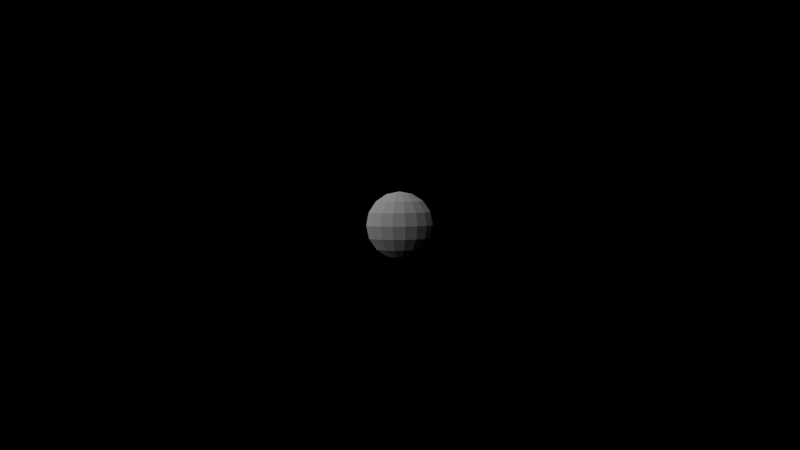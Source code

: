 # Source: skysphere.blend  (saved by Blender 2.63.14; exported with 4.5.12 LTS)
import bpy
from mathutils import Matrix  # noqa: F401  (used for matrix-valued properties, if any)

bpy.ops.wm.read_factory_settings(use_empty=True)
scene = bpy.context.scene
scene.name = 'Scene'

# ---- collections
col_collection_1 = bpy.data.collections.new('Collection 1'); scene.collection.children.link(col_collection_1)

# ---- world
world_world = bpy.data.worlds.new('World'); scene.world = world_world
world_world.color = (0.0, 0.0, 0.0)
world_world.use_sun_shadow = False
world_world.sun_shadow_jitter_overblur = 0.0
world_world.cycles.sampling_method = 'MANUAL'
world_world.cycles.sample_map_resolution = 256

# ---- cameras
cam_camera = bpy.data.cameras.new('Camera')
cam_camera.clip_end = 100.0
cam_camera.lens = 35.0
cam_camera.sensor_width = 32.0
cam_camera.sensor_height = 18.0
cam_camera.ortho_scale = 7.314
cam_camera.dof.focus_distance = 0.0
cam_camera.dof.aperture_fstop = 128.0

# ---- lights
light_lamp = bpy.data.lights.new('Lamp', 'SUN')
light_lamp.transmission_factor = 0.0
light_lamp.cutoff_distance = 30.0
light_lamp.use_shadow = False
light_lamp.angle = 1.571
light_lamp.energy = 1.0
light_lamp.shadow_buffer_clip_start = 1.001
light_lamp.shadow_soft_size = 1.0
light_lamp.shadow_cascade_max_distance = 1000.0
light_lamp.cycles.use_multiple_importance_sampling = False

# ---- meshes
me_sphere = bpy.data.meshes.new('Sphere')
me_sphere.from_pydata([(-0.3827, 0.0, 0.9239), (-0.7071, 0.0, 0.7071), (-1.0, 0.0, -4.371e-08), (-0.9239, 0.0, -0.3827), (-0.3827, 0.0, -0.9239), (-1.51e-07, 0.0, -1.0), (-0.3568, 0.1382, 0.9239), (-0.6594, 0.2554, 0.7071), (-0.8615, 0.3337, 0.3827), (-0.9325, 0.3612, -5.96e-08), (-0.8615, 0.3337, -0.3827), (-0.6594, 0.2554, -0.7071), (-0.3568, 0.1382, -0.9239), (-0.2828, 0.2578, 0.9239), (-0.5226, 0.4764, 0.7071), (-0.6828, 0.6224, 0.3827), (-0.739, 0.6737, -5.96e-08), (-0.6828, 0.6224, -0.3827), (-0.5226, 0.4764, -0.7071), (-0.2828, 0.2578, -0.9239), (-0.1706, 0.3426, 0.9239), (-0.3152, 0.633, 0.7071), (-0.4118, 0.827, 0.3827), (-0.4457, 0.8952, -5.96e-08), (-0.4118, 0.827, -0.3827), (-0.3152, 0.633, -0.7071), (-0.1706, 0.3426, -0.9239), (-0.03531, 0.3811, 0.9239), (-0.06524, 0.7041, 0.7071), (-0.08524, 0.9199, 0.3827), (-0.09227, 0.9957, -5.96e-08), (-0.08524, 0.9199, -0.3827), (-0.06524, 0.7041, -0.7071), (-0.03531, 0.3811, -0.9239), (-1.923e-07, -1.452e-07, 1.0), (0.1047, 0.3681, 0.9239), (0.1935, 0.6801, 0.7071), (0.2528, 0.8886, 0.3827), (0.2737, 0.9618, -5.96e-08), (0.2528, 0.8886, -0.3827), (0.1935, 0.6801, -0.7071), (0.1047, 0.3681, -0.9239), (0.2306, 0.3054, 0.9239), (0.4261, 0.5643, 0.7071), (0.5568, 0.7373, 0.3827), (0.6026, 0.798, -5.96e-08), (0.5568, 0.7373, -0.3827), (0.4261, 0.5643, -0.7071), (0.2306, 0.3054, -0.9239), (0.3254, 0.2015, 0.9239), (0.6012, 0.3722, 0.7071), (0.7855, 0.4864, 0.3827), (0.8502, 0.5264, -5.96e-08), (0.7855, 0.4864, -0.3827), (0.6012, 0.3722, -0.7071), (0.3254, 0.2015, -0.9239), (0.3762, 0.07032, 0.9239), (0.6951, 0.1299, 0.7071), (0.9081, 0.1698, 0.3827), (0.983, 0.1837, -5.96e-08), (0.9081, 0.1698, -0.3827), (0.6951, 0.1299, -0.7071), (0.3762, 0.07032, -0.9239), (0.3762, -0.07032, 0.9239), (0.6951, -0.1299, 0.7071), (0.9081, -0.1698, 0.3827), (0.983, -0.1837, -5.96e-08), (0.9081, -0.1698, -0.3827), (0.6951, -0.1299, -0.7071), (0.3762, -0.07032, -0.9239), (0.3254, -0.2015, 0.9239), (0.6012, -0.3722, 0.7071), (0.7855, -0.4864, 0.3827), (0.8502, -0.5264, -5.96e-08), (0.7855, -0.4864, -0.3827), (0.6012, -0.3722, -0.7071), (0.3254, -0.2015, -0.9239), (0.2306, -0.3054, 0.9239), (0.4261, -0.5643, 0.7071), (0.5568, -0.7373, 0.3827), (0.6026, -0.798, -5.96e-08), (0.5568, -0.7373, -0.3827), (0.4261, -0.5643, -0.7071), (0.2306, -0.3054, -0.9239), (0.1047, -0.3681, 0.9239), (0.1935, -0.6801, 0.7071), (0.2528, -0.8886, 0.3827), (0.2737, -0.9618, -5.96e-08), (0.2528, -0.8886, -0.3827), (0.1935, -0.6801, -0.7071), (0.1047, -0.3681, -0.9239), (-0.03531, -0.3811, 0.9239), (-0.06524, -0.7041, 0.7071), (-0.08525, -0.9199, 0.3827), (-0.09227, -0.9957, -5.96e-08), (-0.08525, -0.9199, -0.3827), (-0.06524, -0.7041, -0.7071), (-0.03531, -0.3811, -0.9239), (-0.1706, -0.3426, 0.9239), (-0.3152, -0.633, 0.7071), (-0.4118, -0.827, 0.3827), (-0.4457, -0.8952, -5.96e-08), (-0.4118, -0.827, -0.3827), (-0.3152, -0.633, -0.7071), (-0.1706, -0.3426, -0.9239), (-0.2828, -0.2578, 0.9239), (-0.5226, -0.4764, 0.7071), (-0.6828, -0.6224, 0.3827), (-0.739, -0.6737, -5.96e-08), (-0.6828, -0.6224, -0.3827), (-0.5226, -0.4764, -0.7071), (-0.2828, -0.2578, -0.9239), (-0.3568, -0.1382, 0.9239), (-0.6594, -0.2554, 0.7071), (-0.8615, -0.3337, 0.3827), (-0.9325, -0.3612, -5.96e-08), (-0.8615, -0.3337, -0.3827), (-0.6594, -0.2554, -0.7071), (-0.3568, -0.1382, -0.9239), (-0.9239, 2.98e-08, 0.3827), (-0.7071, -4.47e-08, -0.7071)], [], [(6, 0, 1, 7), (9, 2, 3, 10), (15, 8, 9, 16), (18, 11, 12, 19), (14, 7, 8, 15), (17, 10, 11, 18), (13, 6, 7, 14), (16, 9, 10, 17), (22, 15, 16, 23), (25, 18, 19, 26), (21, 14, 15, 22), (24, 17, 18, 25), (20, 13, 14, 21), (23, 16, 17, 24), (29, 22, 23, 30), (32, 25, 26, 33), (28, 21, 22, 29), (31, 24, 25, 32), (27, 20, 21, 28), (30, 23, 24, 31), (37, 29, 30, 38), (40, 32, 33, 41), (36, 28, 29, 37), (39, 31, 32, 40), (35, 27, 28, 36), (38, 30, 31, 39), (44, 37, 38, 45), (47, 40, 41, 48), (43, 36, 37, 44), (46, 39, 40, 47), (42, 35, 36, 43), (45, 38, 39, 46), (51, 44, 45, 52), (54, 47, 48, 55), (50, 43, 44, 51), (53, 46, 47, 54), (49, 42, 43, 50), (52, 45, 46, 53), (58, 51, 52, 59), (61, 54, 55, 62), (57, 50, 51, 58), (60, 53, 54, 61), (56, 49, 50, 57), (59, 52, 53, 60), (65, 58, 59, 66), (68, 61, 62, 69), (64, 57, 58, 65), (67, 60, 61, 68), (63, 56, 57, 64), (66, 59, 60, 67), (72, 65, 66, 73), (75, 68, 69, 76), (71, 64, 65, 72), (74, 67, 68, 75), (70, 63, 64, 71), (73, 66, 67, 74), (79, 72, 73, 80), (82, 75, 76, 83), (78, 71, 72, 79), (81, 74, 75, 82), (77, 70, 71, 78), (80, 73, 74, 81), (86, 79, 80, 87), (89, 82, 83, 90), (85, 78, 79, 86), (88, 81, 82, 89), (84, 77, 78, 85), (87, 80, 81, 88), (93, 86, 87, 94), (96, 89, 90, 97), (92, 85, 86, 93), (95, 88, 89, 96), (91, 84, 85, 92), (94, 87, 88, 95), (100, 93, 94, 101), (103, 96, 97, 104), (99, 92, 93, 100), (102, 95, 96, 103), (98, 91, 92, 99), (101, 94, 95, 102), (107, 100, 101, 108), (110, 103, 104, 111), (106, 99, 100, 107), (109, 102, 103, 110), (105, 98, 99, 106), (108, 101, 102, 109), (114, 107, 108, 115), (117, 110, 111, 118), (113, 106, 107, 114), (116, 109, 110, 117), (112, 105, 106, 113), (115, 108, 109, 116), (12, 4, 5), (34, 0, 6), (8, 119, 2, 9), (11, 120, 4, 12), (7, 1, 119, 8), (10, 3, 120, 11), (19, 12, 5), (34, 6, 13), (26, 19, 5), (34, 13, 20), (33, 26, 5), (34, 20, 27), (41, 33, 5), (34, 27, 35), (48, 41, 5), (34, 35, 42), (55, 48, 5), (34, 42, 49), (62, 55, 5), (34, 49, 56), (69, 62, 5), (34, 56, 63), (76, 69, 5), (34, 63, 70), (83, 76, 5), (34, 70, 77), (90, 83, 5), (34, 77, 84), (97, 90, 5), (34, 84, 91), (104, 97, 5), (34, 91, 98), (111, 104, 5), (34, 98, 105), (118, 111, 5), (34, 105, 112), (4, 118, 5), (34, 112, 0), (119, 114, 115, 2), (120, 117, 118, 4), (1, 113, 114, 119), (3, 116, 117, 120), (0, 112, 113, 1), (2, 115, 116, 3)])
_uv = me_sphere.uv_layers.new(name='UVMap')
_uv.uv.foreach_set('vector', [0.25, 0.6006, 0.2314, 0.5977, 0.2163, 0.6992, 0.2544, 0.7061, 0.6743, 0.01758, 0.5918, 0.1016, 0.6436, 0.2344, 0.6987, 0.1807, 0.3184, 0.7998, 0.2593, 0.832, 0.2676, 1.0, 0.3564, 0.9502, 0.7524, 0.2949, 0.7153, 0.3027, 0.73, 0.4033, 0.7485, 0.4004, 0.291, 0.6875, 0.2544, 0.7061, 0.2593, 0.832, 0.3184, 0.7998, 0.7598, 0.1699, 0.6987, 0.1807, 0.7153, 0.3027, 0.7524, 0.2949, 0.2681, 0.5908, 0.25, 0.6006, 0.2544, 0.7061, 0.291, 0.6875, 0.7666, 0.0, 0.6743, 0.01758, 0.6987, 0.1807, 0.7598, 0.1699, 0.3672, 0.7275, 0.3184, 0.7998, 0.3564, 0.9502, 0.4307, 0.8408, 0.7891, 0.3154, 0.7524, 0.2949, 0.7485, 0.4004, 0.7661, 0.4111, 0.3208, 0.6406, 0.291, 0.6875, 0.3184, 0.7998, 0.3672, 0.7275, 0.8188, 0.2041, 0.7598, 0.1699, 0.7524, 0.2949, 0.7891, 0.3154, 0.2827, 0.5684, 0.2681, 0.5908, 0.291, 0.6875, 0.3208, 0.6406, 0.856, 0.05078, 0.7666, 0.0, 0.7598, 0.1699, 0.8188, 0.2041, 0.3999, 0.624, 0.3672, 0.7275, 0.4307, 0.8408, 0.4795, 0.6836, 0.8198, 0.3604, 0.7891, 0.3154, 0.7661, 0.4111, 0.7808, 0.4336, 0.3423, 0.5771, 0.3208, 0.6406, 0.3672, 0.7275, 0.3999, 0.624, 0.8672, 0.2783, 0.8188, 0.2041, 0.7891, 0.3154, 0.8198, 0.3604, 0.2925, 0.5371, 0.2827, 0.5684, 0.3208, 0.6406, 0.3423, 0.5771, 0.9297, 0.1631, 0.856, 0.05078, 0.8188, 0.2041, 0.8672, 0.2783, 0.4121, 0.5039, 0.3999, 0.624, 0.4795, 0.6836, 0.4971, 0.502, 0.8398, 0.4248, 0.8198, 0.3604, 0.7808, 0.4336, 0.7905, 0.4648, 0.3486, 0.502, 0.3423, 0.5771, 0.3999, 0.624, 0.4121, 0.5039, 0.8989, 0.3828, 0.8672, 0.2783, 0.8198, 0.3604, 0.8398, 0.4248, 0.2959, 0.501, 0.2925, 0.5371, 0.3423, 0.5771, 0.3486, 0.502, 0.978, 0.3203, 0.9297, 0.1631, 0.8672, 0.2783, 0.8989, 0.3828, 0.4009, 0.3818, 0.4121, 0.5039, 0.4971, 0.502, 0.4805, 0.3184, 0.8467, 0.5, 0.8398, 0.4248, 0.7905, 0.4648, 0.7939, 0.501, 0.3413, 0.4277, 0.3486, 0.502, 0.4121, 0.5039, 0.4009, 0.3818, 0.9097, 0.5039, 0.8989, 0.3828, 0.8398, 0.4248, 0.8467, 0.5, 0.293, 0.4648, 0.2959, 0.501, 0.3486, 0.502, 0.3413, 0.4277, 0.9946, 0.502, 0.978, 0.3203, 0.8989, 0.3828, 0.9097, 0.5039, 0.3687, 0.2764, 0.4009, 0.3818, 0.4805, 0.3184, 0.4312, 0.1592, 0.8398, 0.5742, 0.8467, 0.5, 0.7939, 0.501, 0.79, 0.5381, 0.3228, 0.3633, 0.3413, 0.4277, 0.4009, 0.3818, 0.3687, 0.2764, 0.8979, 0.623, 0.9097, 0.5039, 0.8467, 0.5, 0.8398, 0.5742, 0.2832, 0.4326, 0.293, 0.4648, 0.3413, 0.4277, 0.3228, 0.3633, 0.9771, 0.6836, 0.9946, 0.502, 0.9097, 0.5039, 0.8979, 0.623, 0.3198, 0.2031, 0.3687, 0.2764, 0.4312, 0.1592, 0.3564, 0.04883, 0.8203, 0.6387, 0.8398, 0.5742, 0.79, 0.5381, 0.7803, 0.5693, 0.2925, 0.3164, 0.3228, 0.3633, 0.3687, 0.2764, 0.3198, 0.2031, 0.8652, 0.7266, 0.8979, 0.623, 0.8398, 0.5742, 0.8203, 0.6387, 0.2686, 0.4111, 0.2832, 0.4326, 0.3228, 0.3633, 0.2925, 0.3164, 0.9282, 0.8398, 0.9771, 0.6836, 0.8979, 0.623, 0.8652, 0.7266, 0.2612, 0.1689, 0.3198, 0.2031, 0.3564, 0.04883, 0.2671, 0.0, 0.79, 0.6855, 0.8203, 0.6387, 0.7803, 0.5693, 0.7656, 0.5908, 0.2559, 0.2939, 0.2925, 0.3164, 0.3198, 0.2031, 0.2612, 0.1689, 0.8159, 0.7988, 0.8652, 0.7266, 0.8203, 0.6387, 0.79, 0.6855, 0.251, 0.4004, 0.2686, 0.4111, 0.2925, 0.3164, 0.2559, 0.2939, 0.8545, 0.9502, 0.9282, 0.8398, 0.8652, 0.7266, 0.8159, 0.7988, 0.2002, 0.1807, 0.2612, 0.1689, 0.2671, 0.0, 0.1753, 0.01855, 0.7534, 0.7061, 0.79, 0.6855, 0.7656, 0.5908, 0.7476, 0.6006, 0.2183, 0.3027, 0.2559, 0.2939, 0.2612, 0.1689, 0.2002, 0.1807, 0.7573, 0.8311, 0.8159, 0.7988, 0.79, 0.6855, 0.7534, 0.7061, 0.2324, 0.4033, 0.251, 0.4004, 0.2559, 0.2939, 0.2183, 0.3027, 0.7661, 1.0, 0.8545, 0.9502, 0.8159, 0.7988, 0.7573, 0.8311, 0.1455, 0.2354, 0.2002, 0.1807, 0.1753, 0.01855, 0.09326, 0.1025, 0.7158, 0.6992, 0.7534, 0.7061, 0.7476, 0.6006, 0.7295, 0.5967, 0.1841, 0.335, 0.2183, 0.3027, 0.2002, 0.1807, 0.1455, 0.2354, 0.6968, 0.8193, 0.7573, 0.8311, 0.7534, 0.7061, 0.7158, 0.6992, 0.2158, 0.4189, 0.2324, 0.4033, 0.2183, 0.3027, 0.1841, 0.335, 0.6743, 0.9824, 0.7661, 1.0, 0.7573, 0.8311, 0.6968, 0.8193, 0.1045, 0.3252, 0.1455, 0.2354, 0.09326, 0.1025, 0.03223, 0.2402, 0.6816, 0.666, 0.7158, 0.6992, 0.7295, 0.5967, 0.7129, 0.5801, 0.1577, 0.3896, 0.1841, 0.335, 0.1455, 0.2354, 0.1045, 0.3252, 0.6421, 0.7637, 0.6968, 0.8193, 0.7158, 0.6992, 0.6816, 0.666, 0.2031, 0.4453, 0.2158, 0.4189, 0.1841, 0.335, 0.1577, 0.3896, 0.5923, 0.8994, 0.6743, 0.9824, 0.6968, 0.8193, 0.6421, 0.7637, 0.08252, 0.4375, 0.1045, 0.3252, 0.03223, 0.2402, 0.0, 0.4102, 0.6558, 0.6104, 0.6816, 0.666, 0.7129, 0.5801, 0.7007, 0.5527, 0.1436, 0.4609, 0.1577, 0.3896, 0.1045, 0.3252, 0.08252, 0.4375, 0.6016, 0.6729, 0.6421, 0.7637, 0.6816, 0.666, 0.6558, 0.6104, 0.1963, 0.4805, 0.2031, 0.4453, 0.1577, 0.3896, 0.1436, 0.4609, 0.5303, 0.7637, 0.5923, 0.8994, 0.6421, 0.7637, 0.6016, 0.6729, 0.08203, 0.5586, 0.08252, 0.4375, 0.0, 0.4102, 0.0, 0.5918, 0.6421, 0.5391, 0.6558, 0.6104, 0.7007, 0.5527, 0.6938, 0.5186, 0.1436, 0.5381, 0.1436, 0.4609, 0.08252, 0.4375, 0.08203, 0.5586, 0.5801, 0.5586, 0.6016, 0.6729, 0.6558, 0.6104, 0.6421, 0.5391, 0.1958, 0.5176, 0.1963, 0.4805, 0.1436, 0.4609, 0.1436, 0.5381, 0.4971, 0.5918, 0.5303, 0.7637, 0.6016, 0.6729, 0.5801, 0.5586, 0.1035, 0.6719, 0.08203, 0.5586, 0.0, 0.5918, 0.03271, 0.7617, 0.6416, 0.4629, 0.6421, 0.5391, 0.6938, 0.5186, 0.6938, 0.4814, 0.1577, 0.6084, 0.1436, 0.5381, 0.08203, 0.5586, 0.1035, 0.6719, 0.5806, 0.4375, 0.5801, 0.5586, 0.6421, 0.5391, 0.6416, 0.4629, 0.2026, 0.5518, 0.1958, 0.5176, 0.1436, 0.5381, 0.1577, 0.6084, 0.4971, 0.4082, 0.4971, 0.5918, 0.5801, 0.5586, 0.5806, 0.4375, 0.1445, 0.7637, 0.1035, 0.6719, 0.03271, 0.7617, 0.09424, 0.8994, 0.6553, 0.3916, 0.6416, 0.4629, 0.6938, 0.4814, 0.7007, 0.4463, 0.1831, 0.6641, 0.1577, 0.6084, 0.1035, 0.6719, 0.1445, 0.7637, 0.6025, 0.3242, 0.5806, 0.4375, 0.6416, 0.4629, 0.6553, 0.3916, 0.2148, 0.5801, 0.2026, 0.5518, 0.1577, 0.6084, 0.1831, 0.6641, 0.5303, 0.2373, 0.4971, 0.4082, 0.5806, 0.4375, 0.6025, 0.3242, 0.73, 0.4033, 0.7134, 0.4199, 0.7437, 0.5, 0.2456, 0.5, 0.2314, 0.5977, 0.25, 0.6006, 0.2593, 0.832, 0.1987, 0.8193, 0.1763, 0.9824, 0.2676, 1.0, 0.7153, 0.3027, 0.6807, 0.335, 0.7134, 0.4199, 0.73, 0.4033, 0.2544, 0.7061, 0.2163, 0.6992, 0.1987, 0.8193, 0.2593, 0.832, 0.6987, 0.1807, 0.6436, 0.2344, 0.6807, 0.335, 0.7153, 0.3027, 0.7485, 0.4004, 0.73, 0.4033, 0.7437, 0.5, 0.2456, 0.5, 0.25, 0.6006, 0.2681, 0.5908, 0.7661, 0.4111, 0.7485, 0.4004, 0.7437, 0.5, 0.2456, 0.5, 0.2681, 0.5908, 0.2827, 0.5684, 0.7808, 0.4336, 0.7661, 0.4111, 0.7437, 0.5, 0.2456, 0.5, 0.2827, 0.5684, 0.2925, 0.5371, 0.7905, 0.4648, 0.7808, 0.4336, 0.7437, 0.5, 0.2456, 0.5, 0.2925, 0.5371, 0.2959, 0.501, 0.7939, 0.501, 0.7905, 0.4648, 0.7437, 0.5, 0.2456, 0.5, 0.2959, 0.501, 0.293, 0.4648, 0.79, 0.5381, 0.7939, 0.501, 0.7437, 0.5, 0.2456, 0.5, 0.293, 0.4648, 0.2832, 0.4326, 0.7803, 0.5693, 0.79, 0.5381, 0.7437, 0.5, 0.2456, 0.5, 0.2832, 0.4326, 0.2686, 0.4111, 0.7656, 0.5908, 0.7803, 0.5693, 0.7437, 0.5, 0.2456, 0.5, 0.2686, 0.4111, 0.251, 0.4004, 0.7476, 0.6006, 0.7656, 0.5908, 0.7437, 0.5, 0.2456, 0.5, 0.251, 0.4004, 0.2324, 0.4033, 0.7295, 0.5967, 0.7476, 0.6006, 0.7437, 0.5, 0.2456, 0.5, 0.2324, 0.4033, 0.2158, 0.4189, 0.7129, 0.5801, 0.7295, 0.5967, 0.7437, 0.5, 0.2456, 0.5, 0.2158, 0.4189, 0.2031, 0.4453, 0.7007, 0.5527, 0.7129, 0.5801, 0.7437, 0.5, 0.2456, 0.5, 0.2031, 0.4453, 0.1963, 0.4805, 0.6938, 0.5186, 0.7007, 0.5527, 0.7437, 0.5, 0.2456, 0.5, 0.1963, 0.4805, 0.1958, 0.5176, 0.6938, 0.4814, 0.6938, 0.5186, 0.7437, 0.5, 0.2456, 0.5, 0.1958, 0.5176, 0.2026, 0.5518, 0.7007, 0.4463, 0.6938, 0.4814, 0.7437, 0.5, 0.2456, 0.5, 0.2026, 0.5518, 0.2148, 0.5801, 0.7134, 0.4199, 0.7007, 0.4463, 0.7437, 0.5, 0.2456, 0.5, 0.2148, 0.5801, 0.2314, 0.5977, 0.1987, 0.8193, 0.1445, 0.7637, 0.09424, 0.8994, 0.1763, 0.9824, 0.6807, 0.335, 0.6553, 0.3916, 0.7007, 0.4463, 0.7134, 0.4199, 0.2163, 0.6992, 0.1831, 0.6641, 0.1445, 0.7637, 0.1987, 0.8193, 0.6436, 0.2344, 0.6025, 0.3242, 0.6553, 0.3916, 0.6807, 0.335, 0.2314, 0.5977, 0.2148, 0.5801, 0.1831, 0.6641, 0.2163, 0.6992, 0.5918, 0.1016, 0.5303, 0.2373, 0.6025, 0.3242, 0.6436, 0.2344])
me_sphere.use_remesh_preserve_volume = False
me_sphere.use_remesh_preserve_attributes = False
me_sphere.use_mirror_vertex_groups = False
me_sphere.update()

# ---- objects
ob_sphere = bpy.data.objects.new('Sphere', me_sphere)
ob_lamp = bpy.data.objects.new('Lamp', light_lamp)
ob_camera = bpy.data.objects.new('Camera', cam_camera)

# ---- transforms, parenting, visibility, modifiers, constraints
ob_sphere.location = (0.0, 0.0, 0.0)
ob_sphere.lineart.crease_threshold = 0.0
ob_lamp.location = (4.076, 1.005, 5.904)
ob_lamp.rotation_euler = (0.6503, 0.05522, 1.866)
ob_lamp.lock_rotations_4d = False
ob_lamp.empty_display_type = 'ARROWS'
ob_lamp.color = (0.0, 0.0, 0.0, 0.0)
ob_lamp.lineart.crease_threshold = 0.0
ob_camera.location = (1.88, 25.81, 1.089)
ob_camera.rotation_euler = (1.529, 0.01136, 3.068)
ob_camera.lock_rotations_4d = False
ob_camera.empty_display_type = 'ARROWS'
ob_camera.color = (0.0, 0.0, 0.0, 0.0)
ob_camera.display_type = 'WIRE'
ob_camera.lineart.crease_threshold = 0.0

# ---- collection membership
col_collection_1.objects.link(ob_sphere)
col_collection_1.objects.link(ob_lamp)
col_collection_1.objects.link(ob_camera)

# ---- scene / render settings (as saved in the file)
scene.camera = ob_camera
scene.frame_start = 1; scene.frame_end = 250; scene.frame_set(1)
scene.render.engine = 'BLENDER_EEVEE_NEXT'
scene.render.image_settings.color_mode = 'RGB'
scene.render.image_settings.compression = 90
scene.render.resolution_percentage = 50
scene.render.dither_intensity = 0.0
scene.render.bake_margin = 2
scene.render.bake_bias = 0.0
scene.cycles.use_denoising = False
scene.cycles.samples = 10
scene.cycles.sampling_pattern = 'TABULATED_SOBOL'
scene.cycles.light_sampling_threshold = 0.0
scene.cycles.use_adaptive_sampling = False
scene.cycles.use_light_tree = False
scene.cycles.blur_glossy = 0.0
scene.cycles.volume_bounces = 1
scene.cycles.pixel_filter_type = 'GAUSSIAN'
scene.cycles.sample_clamp_indirect = 0.0
scene.view_settings.view_transform = 'Standard'
bpy.context.view_layer.update()

